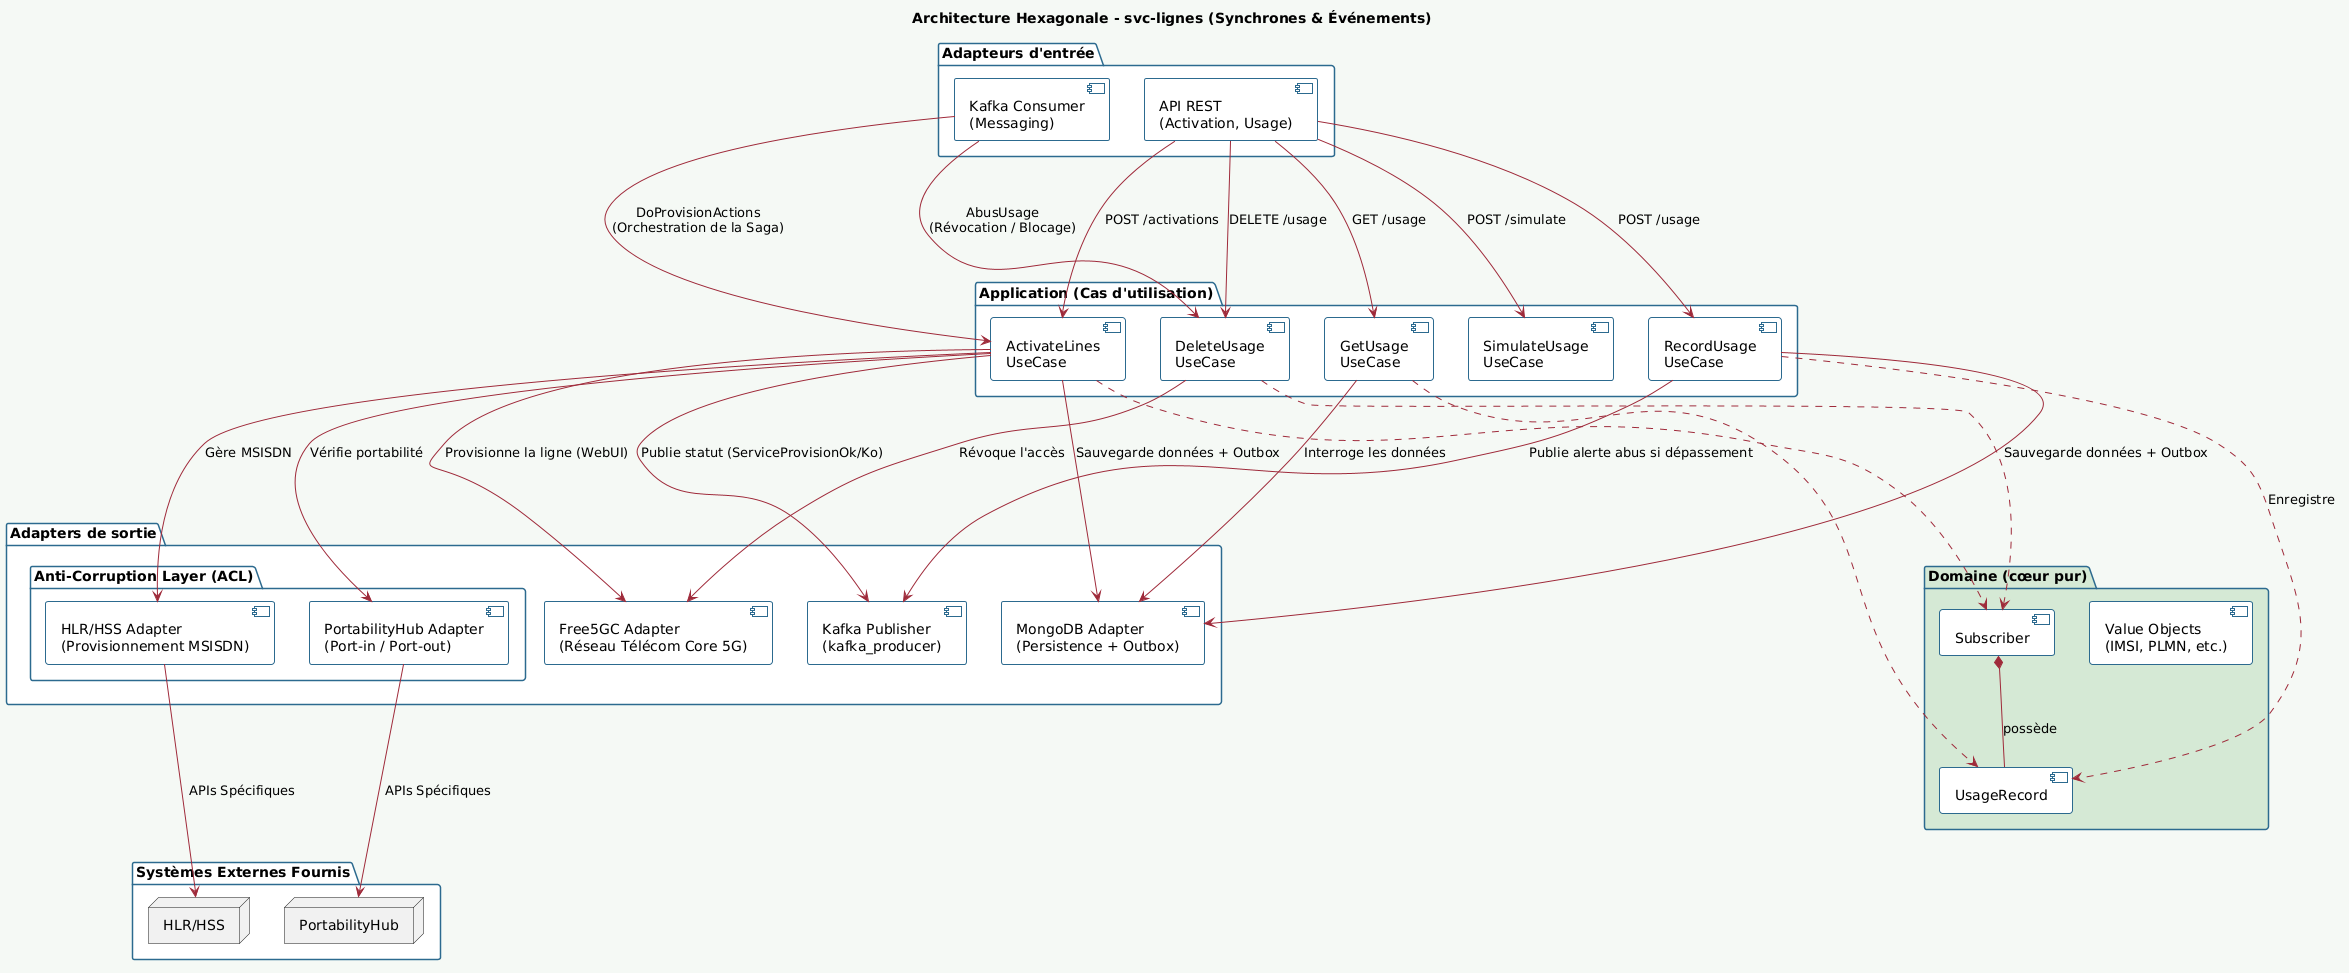

The diagram above was rendered by PlantUML. Its source (embedded in the PNG):
@startuml
skinparam componentStyle uml2
skinparam backgroundColor #F5F9F5
skinparam defaultFontName Arial

skinparam package {
    BackgroundColor White
    BorderColor #2D6A8E
    BorderThickness 1.5
    FontStyle bold
}

skinparam component {
    BackgroundColor White
    BorderColor #2D6A8E
    BorderThickness 1
}

skinparam arrowColor #9E2A3A

' skinparam linetype polyline

title Architecture Hexagonale - svc-lignes (Synchrones & Événements)

package "Adapteurs d'entrée" as AdapteurE  {
    component "API REST\n(Activation, Usage)" as WebController
    component "Kafka Consumer\n(Messaging)" as EventConsumer
}

package "Application (Cas d'utilisation)" as App {
    component "ActivateLines\nUseCase" as ActivateLinesUC
    component "RecordUsage\nUseCase" as RecordUsageUC
    component "GetUsage\nUseCase" as GetUsageUC
    component "DeleteUsage\nUseCase" as DeleteUsageUC
    component "SimulateUsage\nUseCase" as SimulateUsageUC
}

package "Domaine (cœur pur)" as Domaine #D5E8D4 {
    component "Subscriber" as Subscriber
    component "UsageRecord" as UsageRecord
    component "Value Objects\n(IMSI, PLMN, etc.)" as ValueObjects
    
    Subscriber *-- UsageRecord : possède
}

package "Adapters de sortie" as AdaptesO {
    component "Free5GC Adapter\n(Réseau Télécom Core 5G)" as Free5GCAdapter
    component "MongoDB Adapter\n(Persistence + Outbox)" as MongoAdapter
    component "Kafka Publisher\n(kafka_producer)" as KafkaPublisher
    
    package "Anti-Corruption Layer (ACL)" as ACL {
        component "HLR/HSS Adapter\n(Provisionnement MSISDN)" as HLRAdapter
        component "PortabilityHub Adapter\n(Port-in / Port-out)" as PortabilityAdapter
    }
}

package "Systèmes Externes Fournis" as SystemesExternes {
    node "HLR/HSS" as HLRSystem
    node "PortabilityHub" as PortabilitySystem
}

' --- Relations Adapteurs In (Synchrone) -> App ---
WebController ---> ActivateLinesUC : POST /activations
WebController ---> RecordUsageUC : POST /usage
WebController ---> GetUsageUC : GET /usage
WebController ---> SimulateUsageUC : POST /simulate
WebController ---> DeleteUsageUC : DELETE /usage

' --- Relations Adapteurs In (Événementiel) -> App ---
EventConsumer ---> ActivateLinesUC : DoProvisionActions\n(Orchestration de la Saga)
EventConsumer ---> DeleteUsageUC : AbusUsage\n(Révocation / Blocage)

' --- Relations App -> Domaine ---
ActivateLinesUC .down..> Subscriber
RecordUsageUC .down..> UsageRecord : Enregistre
GetUsageUC .down..> UsageRecord
DeleteUsageUC .down..> Subscriber

' --- Relations App -> Adapteurs de sortie ---
ActivateLinesUC -down--> Free5GCAdapter : Provisionne la ligne (WebUI)
DeleteUsageUC ---> Free5GCAdapter : Révoque l'accès

ActivateLinesUC ---> HLRAdapter : Gère MSISDN
ActivateLinesUC ---> PortabilityAdapter : Vérifie portabilité

HLRAdapter ---> HLRSystem : APIs Spécifiques
PortabilityAdapter ---> PortabilitySystem : APIs Spécifiques

ActivateLinesUC ---> MongoAdapter : Sauvegarde données + Outbox
RecordUsageUC ---> MongoAdapter : Sauvegarde données + Outbox
GetUsageUC ---> MongoAdapter : Interroge les données

ActivateLinesUC ---> KafkaPublisher : Publie statut (ServiceProvisionOk/Ko)
RecordUsageUC ---> KafkaPublisher : Publie alerte abus si dépassement
@enduml